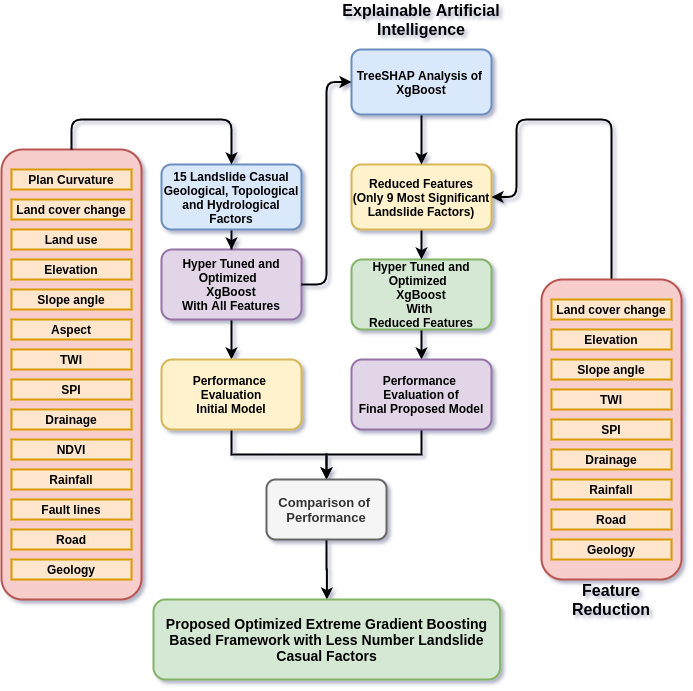

The diagram above was exported from draw.io. Its source (the exported page's mxGraphModel, read from the mxfile embedded in the PNG):
<mxGraphModel dx="797" dy="1610" grid="1" gridSize="10" guides="1" tooltips="1" connect="1" arrows="1" fold="1" page="1" pageScale="1" pageWidth="850" pageHeight="1100" math="0" shadow="0">
  <root>
    <mxCell id="0" />
    <mxCell id="1" parent="0" />
    <mxCell id="mmssjkG4H3Ncizc313gd-5" value="" style="edgeStyle=orthogonalEdgeStyle;rounded=0;orthogonalLoop=1;jettySize=auto;html=1;strokeWidth=2;fontStyle=1" edge="1" parent="1" source="mmssjkG4H3Ncizc313gd-1" target="mmssjkG4H3Ncizc313gd-2">
      <mxGeometry relative="1" as="geometry" />
    </mxCell>
    <mxCell id="mmssjkG4H3Ncizc313gd-1" value="Hyper Tuned and Optimized&amp;nbsp; &lt;br&gt;XgBoost&lt;br&gt;With All Features" style="rounded=1;whiteSpace=wrap;html=1;strokeWidth=2;fillColor=#e1d5e7;strokeColor=#9673a6;fontStyle=1" vertex="1" parent="1">
      <mxGeometry x="260" y="190" width="140" height="70" as="geometry" />
    </mxCell>
    <mxCell id="mmssjkG4H3Ncizc313gd-8" value="" style="edgeStyle=orthogonalEdgeStyle;rounded=0;orthogonalLoop=1;jettySize=auto;html=1;strokeWidth=2;fontStyle=1" edge="1" parent="1" source="mmssjkG4H3Ncizc313gd-2" target="mmssjkG4H3Ncizc313gd-7">
      <mxGeometry relative="1" as="geometry" />
    </mxCell>
    <mxCell id="mmssjkG4H3Ncizc313gd-2" value="Performance &lt;br&gt;Evaluation&lt;br&gt;Initial Model" style="rounded=1;whiteSpace=wrap;html=1;strokeWidth=2;fillColor=#fff2cc;strokeColor=#d6b656;fontStyle=1" vertex="1" parent="1">
      <mxGeometry x="260" y="300" width="140" height="70" as="geometry" />
    </mxCell>
    <mxCell id="mmssjkG4H3Ncizc313gd-6" value="" style="edgeStyle=orthogonalEdgeStyle;rounded=0;orthogonalLoop=1;jettySize=auto;html=1;strokeWidth=2;fontStyle=1" edge="1" parent="1" source="mmssjkG4H3Ncizc313gd-3" target="mmssjkG4H3Ncizc313gd-4">
      <mxGeometry relative="1" as="geometry" />
    </mxCell>
    <mxCell id="mmssjkG4H3Ncizc313gd-3" value="Hyper Tuned and Optimized&amp;nbsp; &lt;br&gt;XgBoost&lt;br&gt;With &lt;br&gt;Reduced Features" style="rounded=1;whiteSpace=wrap;html=1;strokeWidth=2;fillColor=#d5e8d4;strokeColor=#82b366;fontStyle=1" vertex="1" parent="1">
      <mxGeometry x="450" y="200" width="140" height="70" as="geometry" />
    </mxCell>
    <mxCell id="mmssjkG4H3Ncizc313gd-9" value="" style="edgeStyle=orthogonalEdgeStyle;rounded=0;orthogonalLoop=1;jettySize=auto;html=1;strokeWidth=2;fontStyle=1" edge="1" parent="1" source="mmssjkG4H3Ncizc313gd-4" target="mmssjkG4H3Ncizc313gd-7">
      <mxGeometry relative="1" as="geometry" />
    </mxCell>
    <mxCell id="mmssjkG4H3Ncizc313gd-4" value="Performance &lt;br&gt;Evaluation of&lt;br&gt;Final Proposed Model" style="rounded=1;whiteSpace=wrap;html=1;strokeWidth=2;fillColor=#e1d5e7;strokeColor=#9673a6;fontStyle=1" vertex="1" parent="1">
      <mxGeometry x="450" y="300" width="140" height="70" as="geometry" />
    </mxCell>
    <mxCell id="mmssjkG4H3Ncizc313gd-71" value="" style="edgeStyle=orthogonalEdgeStyle;rounded=0;orthogonalLoop=1;jettySize=auto;html=1;strokeWidth=2;fontStyle=1" edge="1" parent="1" source="mmssjkG4H3Ncizc313gd-7" target="mmssjkG4H3Ncizc313gd-70">
      <mxGeometry relative="1" as="geometry" />
    </mxCell>
    <mxCell id="mmssjkG4H3Ncizc313gd-7" value="Comparison of&amp;nbsp;&lt;br style=&quot;font-size: 13px;&quot;&gt;Performance" style="rounded=1;whiteSpace=wrap;html=1;strokeWidth=2;fillColor=#f5f5f5;strokeColor=#666666;fontColor=#333333;fontStyle=1;fontSize=13;" vertex="1" parent="1">
      <mxGeometry x="365" y="420" width="120" height="60" as="geometry" />
    </mxCell>
    <mxCell id="mmssjkG4H3Ncizc313gd-11" value="" style="rounded=1;whiteSpace=wrap;html=1;strokeWidth=2;fillColor=#f8cecc;strokeColor=#b85450;fontStyle=1" vertex="1" parent="1">
      <mxGeometry x="100" y="90" width="140" height="450" as="geometry" />
    </mxCell>
    <mxCell id="mmssjkG4H3Ncizc313gd-14" value="Plan Curvature" style="rounded=0;whiteSpace=wrap;html=1;strokeWidth=2;fillColor=#ffe6cc;strokeColor=#d79b00;fontStyle=1" vertex="1" parent="1">
      <mxGeometry x="110" y="110" width="120" height="20" as="geometry" />
    </mxCell>
    <mxCell id="mmssjkG4H3Ncizc313gd-15" value="Land cover change" style="rounded=0;whiteSpace=wrap;html=1;strokeWidth=2;fillColor=#ffe6cc;strokeColor=#d79b00;fontStyle=1" vertex="1" parent="1">
      <mxGeometry x="110" y="140" width="120" height="20" as="geometry" />
    </mxCell>
    <mxCell id="mmssjkG4H3Ncizc313gd-16" value="Land use" style="rounded=0;whiteSpace=wrap;html=1;strokeWidth=2;fillColor=#ffe6cc;strokeColor=#d79b00;fontStyle=1" vertex="1" parent="1">
      <mxGeometry x="110" y="170" width="120" height="20" as="geometry" />
    </mxCell>
    <mxCell id="mmssjkG4H3Ncizc313gd-17" value="Elevation" style="rounded=0;whiteSpace=wrap;html=1;strokeWidth=2;fillColor=#ffe6cc;strokeColor=#d79b00;fontStyle=1" vertex="1" parent="1">
      <mxGeometry x="110" y="200" width="120" height="20" as="geometry" />
    </mxCell>
    <mxCell id="mmssjkG4H3Ncizc313gd-18" value="TWI" style="rounded=0;whiteSpace=wrap;html=1;strokeWidth=2;fillColor=#ffe6cc;strokeColor=#d79b00;fontStyle=1" vertex="1" parent="1">
      <mxGeometry x="110" y="290" width="120" height="20" as="geometry" />
    </mxCell>
    <mxCell id="mmssjkG4H3Ncizc313gd-19" value="Slope angle" style="rounded=0;whiteSpace=wrap;html=1;strokeWidth=2;fillColor=#ffe6cc;strokeColor=#d79b00;fontStyle=1" vertex="1" parent="1">
      <mxGeometry x="110" y="230" width="120" height="20" as="geometry" />
    </mxCell>
    <mxCell id="mmssjkG4H3Ncizc313gd-20" value="Aspect" style="rounded=0;whiteSpace=wrap;html=1;strokeWidth=2;fillColor=#ffe6cc;strokeColor=#d79b00;fontStyle=1" vertex="1" parent="1">
      <mxGeometry x="110" y="260" width="120" height="20" as="geometry" />
    </mxCell>
    <mxCell id="mmssjkG4H3Ncizc313gd-21" value="SPI" style="rounded=0;whiteSpace=wrap;html=1;strokeWidth=2;fillColor=#ffe6cc;strokeColor=#d79b00;fontStyle=1" vertex="1" parent="1">
      <mxGeometry x="110" y="320" width="120" height="20" as="geometry" />
    </mxCell>
    <mxCell id="mmssjkG4H3Ncizc313gd-22" value="Drainage" style="rounded=0;whiteSpace=wrap;html=1;strokeWidth=2;fillColor=#ffe6cc;strokeColor=#d79b00;fontStyle=1" vertex="1" parent="1">
      <mxGeometry x="110" y="350" width="120" height="20" as="geometry" />
    </mxCell>
    <mxCell id="mmssjkG4H3Ncizc313gd-23" value="NDVI" style="rounded=0;whiteSpace=wrap;html=1;strokeWidth=2;fillColor=#ffe6cc;strokeColor=#d79b00;fontStyle=1" vertex="1" parent="1">
      <mxGeometry x="110" y="380" width="120" height="20" as="geometry" />
    </mxCell>
    <mxCell id="mmssjkG4H3Ncizc313gd-24" value="Rainfall" style="rounded=0;whiteSpace=wrap;html=1;strokeWidth=2;fillColor=#ffe6cc;strokeColor=#d79b00;fontStyle=1" vertex="1" parent="1">
      <mxGeometry x="110" y="410" width="120" height="20" as="geometry" />
    </mxCell>
    <mxCell id="mmssjkG4H3Ncizc313gd-25" value="Fault lines" style="rounded=0;whiteSpace=wrap;html=1;strokeWidth=2;fillColor=#ffe6cc;strokeColor=#d79b00;fontStyle=1" vertex="1" parent="1">
      <mxGeometry x="110" y="440" width="120" height="20" as="geometry" />
    </mxCell>
    <mxCell id="mmssjkG4H3Ncizc313gd-26" value="Road" style="rounded=0;whiteSpace=wrap;html=1;strokeWidth=2;fillColor=#ffe6cc;strokeColor=#d79b00;fontStyle=1" vertex="1" parent="1">
      <mxGeometry x="110" y="470" width="120" height="20" as="geometry" />
    </mxCell>
    <mxCell id="mmssjkG4H3Ncizc313gd-27" value="Geology" style="rounded=0;whiteSpace=wrap;html=1;strokeWidth=2;fillColor=#ffe6cc;strokeColor=#d79b00;fontStyle=1" vertex="1" parent="1">
      <mxGeometry x="110" y="500" width="120" height="20" as="geometry" />
    </mxCell>
    <mxCell id="mmssjkG4H3Ncizc313gd-29" value="" style="edgeStyle=orthogonalEdgeStyle;rounded=0;orthogonalLoop=1;jettySize=auto;html=1;strokeWidth=2;fontStyle=1" edge="1" parent="1" source="mmssjkG4H3Ncizc313gd-28" target="mmssjkG4H3Ncizc313gd-1">
      <mxGeometry relative="1" as="geometry" />
    </mxCell>
    <mxCell id="mmssjkG4H3Ncizc313gd-28" value="15 Landslide Casual&lt;br&gt;Geological, Topological and Hydrological Factors" style="rounded=1;whiteSpace=wrap;html=1;strokeWidth=2;fillColor=#dae8fc;strokeColor=#6c8ebf;fontStyle=1" vertex="1" parent="1">
      <mxGeometry x="260" y="105" width="140" height="65" as="geometry" />
    </mxCell>
    <mxCell id="mmssjkG4H3Ncizc313gd-32" value="" style="endArrow=classic;html=1;exitX=0.5;exitY=0;exitDx=0;exitDy=0;entryX=0.5;entryY=0;entryDx=0;entryDy=0;edgeStyle=orthogonalEdgeStyle;strokeWidth=2;fontStyle=1" edge="1" parent="1" source="mmssjkG4H3Ncizc313gd-11" target="mmssjkG4H3Ncizc313gd-28">
      <mxGeometry width="50" height="50" relative="1" as="geometry">
        <mxPoint x="380" y="300" as="sourcePoint" />
        <mxPoint x="430" y="250" as="targetPoint" />
        <Array as="points">
          <mxPoint x="170" y="60" />
          <mxPoint x="330" y="60" />
        </Array>
      </mxGeometry>
    </mxCell>
    <mxCell id="mmssjkG4H3Ncizc313gd-75" value="" style="edgeStyle=orthogonalEdgeStyle;rounded=0;orthogonalLoop=1;jettySize=auto;html=1;strokeWidth=2;fontSize=12;" edge="1" parent="1" source="mmssjkG4H3Ncizc313gd-35" target="mmssjkG4H3Ncizc313gd-3">
      <mxGeometry relative="1" as="geometry" />
    </mxCell>
    <mxCell id="mmssjkG4H3Ncizc313gd-35" value="Reduced Features&lt;br&gt;(Only 9 Most Significant&lt;br&gt;Landslide Factors)" style="rounded=1;whiteSpace=wrap;html=1;strokeWidth=2;fillColor=#fff2cc;strokeColor=#d6b656;fontStyle=1" vertex="1" parent="1">
      <mxGeometry x="450" y="105" width="140" height="65" as="geometry" />
    </mxCell>
    <mxCell id="mmssjkG4H3Ncizc313gd-68" value="" style="edgeStyle=elbowEdgeStyle;rounded=0;orthogonalLoop=1;jettySize=auto;html=1;strokeWidth=2;fontStyle=1" edge="1" parent="1" source="mmssjkG4H3Ncizc313gd-66" target="mmssjkG4H3Ncizc313gd-35">
      <mxGeometry relative="1" as="geometry" />
    </mxCell>
    <mxCell id="mmssjkG4H3Ncizc313gd-66" value="TreeSHAP Analysis of&amp;nbsp;&lt;br&gt;XgBoost" style="rounded=1;whiteSpace=wrap;html=1;strokeWidth=2;fontStyle=1;fillColor=#dae8fc;strokeColor=#6c8ebf;" vertex="1" parent="1">
      <mxGeometry x="450" y="-10" width="140" height="65" as="geometry" />
    </mxCell>
    <mxCell id="mmssjkG4H3Ncizc313gd-67" value="" style="endArrow=classic;html=1;exitX=1;exitY=0.5;exitDx=0;exitDy=0;entryX=0;entryY=0.5;entryDx=0;entryDy=0;edgeStyle=elbowEdgeStyle;strokeWidth=2;fontStyle=1" edge="1" parent="1" source="mmssjkG4H3Ncizc313gd-1" target="mmssjkG4H3Ncizc313gd-66">
      <mxGeometry width="50" height="50" relative="1" as="geometry">
        <mxPoint x="380" y="220" as="sourcePoint" />
        <mxPoint x="430" y="170" as="targetPoint" />
      </mxGeometry>
    </mxCell>
    <mxCell id="mmssjkG4H3Ncizc313gd-69" value="" style="endArrow=classic;html=1;entryX=1;entryY=0.5;entryDx=0;entryDy=0;exitX=0.5;exitY=0;exitDx=0;exitDy=0;edgeStyle=orthogonalEdgeStyle;elbow=vertical;strokeWidth=2;fontStyle=1" edge="1" parent="1" source="mmssjkG4H3Ncizc313gd-36" target="mmssjkG4H3Ncizc313gd-35">
      <mxGeometry width="50" height="50" relative="1" as="geometry">
        <mxPoint x="380" y="220" as="sourcePoint" />
        <mxPoint x="430" y="170" as="targetPoint" />
        <Array as="points">
          <mxPoint x="710" y="60" />
          <mxPoint x="615" y="60" />
          <mxPoint x="615" y="138" />
        </Array>
      </mxGeometry>
    </mxCell>
    <mxCell id="mmssjkG4H3Ncizc313gd-70" value="Proposed Optimized Extreme Gradient Boosting Based Framework with Less Number Landslide Casual Factors" style="whiteSpace=wrap;html=1;rounded=1;strokeWidth=2;fillColor=#d5e8d4;strokeColor=#82b366;fontStyle=1;fontSize=14;" vertex="1" parent="1">
      <mxGeometry x="252" y="540" width="346.67" height="80" as="geometry" />
    </mxCell>
    <mxCell id="mmssjkG4H3Ncizc313gd-74" value="" style="group;strokeWidth=2;fontStyle=1" vertex="1" connectable="0" parent="1">
      <mxGeometry x="640" y="220" width="140" height="300" as="geometry" />
    </mxCell>
    <mxCell id="mmssjkG4H3Ncizc313gd-36" value="" style="rounded=1;whiteSpace=wrap;html=1;strokeWidth=2;fontStyle=1;fillColor=#f8cecc;strokeColor=#b85450;" vertex="1" parent="mmssjkG4H3Ncizc313gd-74">
      <mxGeometry width="140" height="300" as="geometry" />
    </mxCell>
    <mxCell id="mmssjkG4H3Ncizc313gd-38" value="Land cover change" style="rounded=0;whiteSpace=wrap;html=1;strokeWidth=2;fontStyle=1;fillColor=#ffe6cc;strokeColor=#d79b00;" vertex="1" parent="mmssjkG4H3Ncizc313gd-74">
      <mxGeometry x="10" y="20" width="120" height="20" as="geometry" />
    </mxCell>
    <mxCell id="mmssjkG4H3Ncizc313gd-40" value="Elevation" style="rounded=0;whiteSpace=wrap;html=1;strokeWidth=2;fontStyle=1;fillColor=#ffe6cc;strokeColor=#d79b00;" vertex="1" parent="mmssjkG4H3Ncizc313gd-74">
      <mxGeometry x="10" y="50" width="120" height="20" as="geometry" />
    </mxCell>
    <mxCell id="mmssjkG4H3Ncizc313gd-41" value="TWI" style="rounded=0;whiteSpace=wrap;html=1;strokeWidth=2;fontStyle=1;fillColor=#ffe6cc;strokeColor=#d79b00;" vertex="1" parent="mmssjkG4H3Ncizc313gd-74">
      <mxGeometry x="10" y="110" width="120" height="20" as="geometry" />
    </mxCell>
    <mxCell id="mmssjkG4H3Ncizc313gd-42" value="Slope angle" style="rounded=0;whiteSpace=wrap;html=1;strokeWidth=2;fontStyle=1;fillColor=#ffe6cc;strokeColor=#d79b00;" vertex="1" parent="mmssjkG4H3Ncizc313gd-74">
      <mxGeometry x="10" y="80" width="120" height="20" as="geometry" />
    </mxCell>
    <mxCell id="mmssjkG4H3Ncizc313gd-44" value="SPI" style="rounded=0;whiteSpace=wrap;html=1;strokeWidth=2;fontStyle=1;fillColor=#ffe6cc;strokeColor=#d79b00;" vertex="1" parent="mmssjkG4H3Ncizc313gd-74">
      <mxGeometry x="10" y="140" width="120" height="20" as="geometry" />
    </mxCell>
    <mxCell id="mmssjkG4H3Ncizc313gd-45" value="Drainage" style="rounded=0;whiteSpace=wrap;html=1;strokeWidth=2;fontStyle=1;fillColor=#ffe6cc;strokeColor=#d79b00;" vertex="1" parent="mmssjkG4H3Ncizc313gd-74">
      <mxGeometry x="10" y="170" width="120" height="20" as="geometry" />
    </mxCell>
    <mxCell id="mmssjkG4H3Ncizc313gd-47" value="Rainfall" style="rounded=0;whiteSpace=wrap;html=1;strokeWidth=2;fontStyle=1;fillColor=#ffe6cc;strokeColor=#d79b00;" vertex="1" parent="mmssjkG4H3Ncizc313gd-74">
      <mxGeometry x="10" y="200" width="120" height="20" as="geometry" />
    </mxCell>
    <mxCell id="mmssjkG4H3Ncizc313gd-49" value="Road" style="rounded=0;whiteSpace=wrap;html=1;strokeWidth=2;fontStyle=1;fillColor=#ffe6cc;strokeColor=#d79b00;" vertex="1" parent="mmssjkG4H3Ncizc313gd-74">
      <mxGeometry x="10" y="230" width="120" height="20" as="geometry" />
    </mxCell>
    <mxCell id="mmssjkG4H3Ncizc313gd-50" value="Geology" style="rounded=0;whiteSpace=wrap;html=1;strokeWidth=2;fontStyle=1;fillColor=#ffe6cc;strokeColor=#d79b00;" vertex="1" parent="mmssjkG4H3Ncizc313gd-74">
      <mxGeometry x="10" y="260" width="120" height="20" as="geometry" />
    </mxCell>
    <mxCell id="mmssjkG4H3Ncizc313gd-76" value="&lt;font style=&quot;font-size: 16px&quot;&gt;&lt;b&gt;Feature Reduction&lt;/b&gt;&lt;/font&gt;" style="text;html=1;strokeColor=none;fillColor=none;align=center;verticalAlign=middle;whiteSpace=wrap;rounded=0;fontSize=12;" vertex="1" parent="1">
      <mxGeometry x="690" y="530" width="40" height="20" as="geometry" />
    </mxCell>
    <mxCell id="mmssjkG4H3Ncizc313gd-78" value="&lt;span style=&quot;font-size: 16px&quot;&gt;&lt;b&gt;Explainable Artificial Intelligence&lt;/b&gt;&lt;/span&gt;" style="text;html=1;strokeColor=none;fillColor=none;align=center;verticalAlign=middle;whiteSpace=wrap;rounded=0;fontSize=12;" vertex="1" parent="1">
      <mxGeometry x="410" y="-50" width="220" height="20" as="geometry" />
    </mxCell>
  </root>
</mxGraphModel>